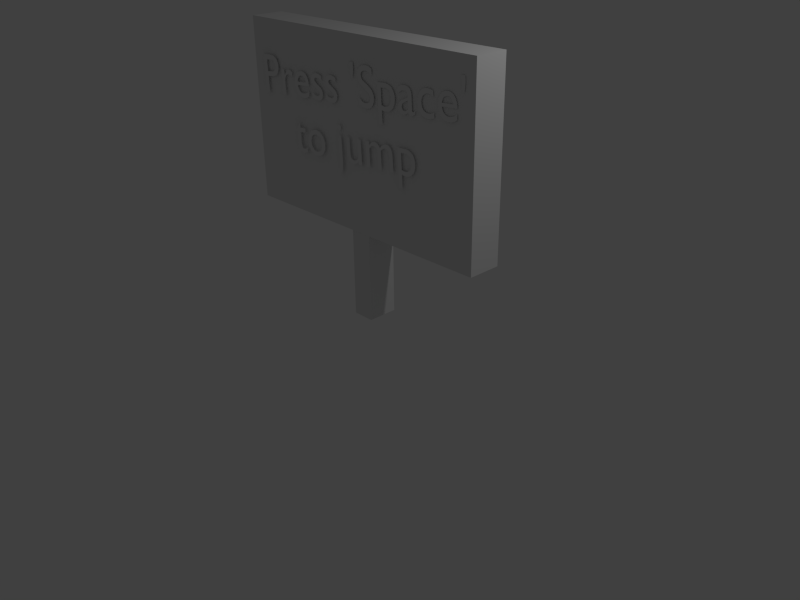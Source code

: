 # Source: jumpsign.blend  (saved by Blender 2.73.0; exported with 4.5.12 LTS)
import bpy
from mathutils import Matrix  # noqa: F401  (used for matrix-valued properties, if any)

bpy.ops.wm.read_factory_settings(use_empty=True)
scene = bpy.context.scene
scene.name = 'Scene'

# ---- collections
col_collection_1 = bpy.data.collections.new('Collection 1'); scene.collection.children.link(col_collection_1)

# ---- materials (node trees are filled in below, after node groups)
mat_material = bpy.data.materials.new('Material')
mat_material.alpha_threshold = 0.0
mat_material.use_transparent_shadow = False
mat_material.roughness = 0.5
mat_material.line_color = (0.0, 0.0, 0.0, 1.0)

# ---- material node trees

# ---- world
world_world = bpy.data.worlds.new('World'); scene.world = world_world
world_world.color = (0.05088, 0.05088, 0.05088)
world_world.use_sun_shadow = False
world_world.sun_shadow_jitter_overblur = 0.0
world_world.cycles.sampling_method = 'MANUAL'
world_world.cycles.sample_map_resolution = 256

# ---- cameras
cam_camera = bpy.data.cameras.new('Camera')
cam_camera.clip_end = 100.0
cam_camera.lens = 35.0
cam_camera.sensor_width = 32.0
cam_camera.sensor_height = 18.0
cam_camera.ortho_scale = 7.314
cam_camera.dof.focus_distance = 0.0
cam_camera.dof.aperture_fstop = 128.0

# ---- lights
light_lamp = bpy.data.lights.new('Lamp', 'POINT')
light_lamp.transmission_factor = 0.0
light_lamp.cutoff_distance = 30.0
light_lamp.energy = 100.0
light_lamp.shadow_buffer_clip_start = 1.001
light_lamp.shadow_soft_size = 0.1
light_lamp.shadow_maximum_resolution = 0.006
light_lamp.use_absolute_resolution = True
light_lamp.cycles.use_multiple_importance_sampling = False

# ---- meshes
me_cube_001 = bpy.data.meshes.new('Cube.001')
me_cube_001.from_pydata([(-1.0, -1.0, -1.0), (-1.0, 1.0, -1.0), (1.0, 1.0, -1.0), (1.0, -1.0, -1.0), (-1.0, -1.0, 1.0), (-1.0, 1.0, 1.0), (1.0, 1.0, 1.0), (1.0, -1.0, 1.0)], [], [(4, 5, 1, 0), (5, 6, 2, 1), (6, 7, 3, 2), (7, 4, 0, 3), (0, 1, 2, 3), (7, 6, 5, 4)])
me_cube_001.use_remesh_preserve_volume = False
me_cube_001.use_remesh_preserve_attributes = False
me_cube_001.use_mirror_vertex_groups = False
me_cube_001.update()
me_cube = bpy.data.meshes.new('Cube')
me_cube.from_pydata([(1.0, 1.0, -1.0), (1.0, -1.0, -1.0), (-1.0, -1.0, -1.0), (-1.0, 1.0, -1.0), (1.0, 1.0, 1.0), (1.0, -1.0, 1.0), (-1.0, -1.0, 1.0), (-1.0, 1.0, 1.0)], [], [(0, 1, 2, 3), (4, 7, 6, 5), (0, 4, 5, 1), (1, 5, 6, 2), (2, 6, 7, 3), (4, 0, 3, 7)])
_ca = me_cube.color_attributes.new('Col', 'BYTE_COLOR', 'CORNER')
_ca.data.foreach_set('color', [1.0, 1.0, 1.0, 1.0, 1.0, 1.0, 1.0, 1.0, 1.0, 1.0, 1.0, 1.0, 1.0, 1.0, 1.0, 1.0, 1.0, 1.0, 1.0, 1.0, 1.0, 1.0, 1.0, 1.0, 1.0, 1.0, 1.0, 1.0, 1.0, 1.0, 1.0, 1.0, 1.0, 1.0, 1.0, 1.0, 1.0, 1.0, 1.0, 1.0, 1.0, 1.0, 1.0, 1.0, 1.0, 1.0, 1.0, 1.0, 1.0, 1.0, 1.0, 1.0, 1.0, 1.0, 1.0, 1.0, 1.0, 1.0, 1.0, 1.0, 1.0, 1.0, 1.0, 1.0, 1.0, 1.0, 1.0, 1.0, 1.0, 1.0, 1.0, 1.0, 1.0, 1.0, 1.0, 1.0, 1.0, 1.0, 1.0, 1.0, 1.0, 1.0, 1.0, 1.0, 1.0, 1.0, 1.0, 1.0, 1.0, 1.0, 1.0, 1.0, 1.0, 1.0, 1.0, 1.0])
me_cube.materials.append(mat_material)
me_cube.use_remesh_preserve_volume = False
me_cube.use_remesh_preserve_attributes = False
me_cube.use_mirror_vertex_groups = False
me_cube.update()

# ---- curves / text
txt_text = bpy.data.curves.new('Text', 'FONT')
txt_text.dimensions = '2D'
txt_text.body = "Press 'Space'\n   to jump"
txt_text.use_path_clamp = True
txt_text.bevel_resolution = 0

# ---- objects
ob_text = bpy.data.objects.new('Text', txt_text)
ob_cube_001 = bpy.data.objects.new('Cube.001', me_cube_001)
ob_cube = bpy.data.objects.new('Cube', me_cube)
ob_lamp = bpy.data.objects.new('Lamp', light_lamp)
ob_camera = bpy.data.objects.new('Camera', cam_camera)

# ---- transforms, parenting, visibility, modifiers, constraints
ob_text.location = (-1.659, -0.2469, 2.828)
ob_text.rotation_euler = (1.555, -0.06263, 0.006297)
ob_text.scale = (0.6714, 0.6714, 0.6714)
ob_text.lineart.crease_threshold = 0.0
ob_cube_001.location = (0.04902, -0.009388, 0.8576)
ob_cube_001.scale = (0.1436, 0.1959, 0.578)
ob_cube_001.lineart.crease_threshold = 0.0
ob_cube.location = (0.0, 0.0, 2.563)
ob_cube.scale = (1.839, 0.2127, 1.157)
ob_cube.lock_rotations_4d = False
ob_cube.empty_display_type = 'ARROWS'
ob_cube.lineart.crease_threshold = 0.0
ob_lamp.location = (4.076, 1.005, 5.904)
ob_lamp.rotation_euler = (0.6503, 0.05522, 1.866)
ob_lamp.lock_rotations_4d = False
ob_lamp.empty_display_type = 'ARROWS'
ob_lamp.color = (0.0, 0.0, 0.0, 0.0)
ob_lamp.lineart.crease_threshold = 0.0
ob_camera.location = (7.481, -6.508, 5.344)
ob_camera.rotation_euler = (1.109, 0.01082, 0.8149)
ob_camera.lock_rotations_4d = False
ob_camera.empty_display_type = 'ARROWS'
ob_camera.color = (0.0, 0.0, 0.0, 0.0)
ob_camera.display_type = 'WIRE'
ob_camera.lineart.crease_threshold = 0.0

# ---- collection membership
col_collection_1.objects.link(ob_text)
col_collection_1.objects.link(ob_cube_001)
col_collection_1.objects.link(ob_cube)
col_collection_1.objects.link(ob_lamp)
col_collection_1.objects.link(ob_camera)

# ---- scene / render settings (as saved in the file)
scene.camera = ob_camera
scene.frame_start = 1; scene.frame_end = 250; scene.frame_set(1)
scene.render.engine = 'BLENDER_EEVEE_NEXT'
scene.render.resolution_x = 960
scene.render.resolution_y = 720
scene.render.pixel_aspect_x = 4.0
scene.render.pixel_aspect_y = 3.0
scene.render.dither_intensity = 0.0
scene.cycles.use_denoising = False
scene.cycles.samples = 10
scene.cycles.sampling_pattern = 'TABULATED_SOBOL'
scene.cycles.light_sampling_threshold = 0.0
scene.cycles.use_adaptive_sampling = False
scene.cycles.use_light_tree = False
scene.cycles.blur_glossy = 0.0
scene.cycles.pixel_filter_type = 'GAUSSIAN'
scene.cycles.sample_clamp_indirect = 0.0
scene.view_settings.view_transform = 'Standard'
bpy.context.view_layer.update()
